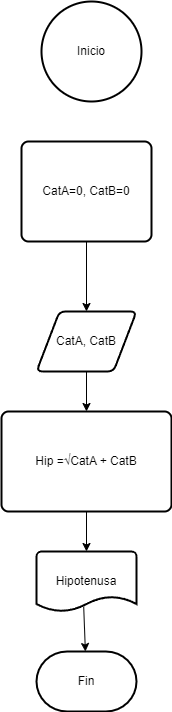

The diagram above was exported from draw.io. Its source (the exported page's mxGraphModel, read from the mxfile embedded in the PNG):
<mxGraphModel dx="1049" dy="596" grid="1" gridSize="10" guides="1" tooltips="1" connect="1" arrows="1" fold="1" page="1" pageScale="1" pageWidth="827" pageHeight="1169" math="0" shadow="0">
  <root>
    <mxCell id="0" />
    <mxCell id="1" parent="0" />
    <mxCell id="GA83eWUMdp8VT94tqzX4-1" value="Inicio" style="strokeWidth=2;html=1;shape=mxgraph.flowchart.start_2;whiteSpace=wrap;" vertex="1" parent="1">
      <mxGeometry x="330" y="10" width="100" height="100" as="geometry" />
    </mxCell>
    <mxCell id="GA83eWUMdp8VT94tqzX4-2" value="CatA, CatB" style="shape=parallelogram;html=1;strokeWidth=2;perimeter=parallelogramPerimeter;whiteSpace=wrap;rounded=1;arcSize=12;size=0.23;" vertex="1" parent="1">
      <mxGeometry x="325" y="320" width="100" height="60" as="geometry" />
    </mxCell>
    <mxCell id="GA83eWUMdp8VT94tqzX4-3" value="CatA=0, CatB=0" style="rounded=1;whiteSpace=wrap;html=1;absoluteArcSize=1;arcSize=14;strokeWidth=2;" vertex="1" parent="1">
      <mxGeometry x="310" y="150" width="130" height="100" as="geometry" />
    </mxCell>
    <mxCell id="GA83eWUMdp8VT94tqzX4-4" value="Hipotenusa" style="strokeWidth=2;html=1;shape=mxgraph.flowchart.document2;whiteSpace=wrap;size=0.25;" vertex="1" parent="1">
      <mxGeometry x="325" y="560" width="100" height="60" as="geometry" />
    </mxCell>
    <mxCell id="GA83eWUMdp8VT94tqzX4-5" value="Hip =√CatA + CatB" style="rounded=1;whiteSpace=wrap;html=1;absoluteArcSize=1;arcSize=14;strokeWidth=2;" vertex="1" parent="1">
      <mxGeometry x="290" y="420" width="170" height="100" as="geometry" />
    </mxCell>
    <mxCell id="GA83eWUMdp8VT94tqzX4-6" value="Fin" style="strokeWidth=2;html=1;shape=mxgraph.flowchart.terminator;whiteSpace=wrap;" vertex="1" parent="1">
      <mxGeometry x="325" y="660" width="100" height="60" as="geometry" />
    </mxCell>
    <mxCell id="GA83eWUMdp8VT94tqzX4-7" value="" style="endArrow=classic;html=1;rounded=0;exitX=0.5;exitY=1;exitDx=0;exitDy=0;" edge="1" parent="1" source="GA83eWUMdp8VT94tqzX4-3" target="GA83eWUMdp8VT94tqzX4-2">
      <mxGeometry width="50" height="50" relative="1" as="geometry">
        <mxPoint x="450" y="560" as="sourcePoint" />
        <mxPoint x="500" y="510" as="targetPoint" />
      </mxGeometry>
    </mxCell>
    <mxCell id="GA83eWUMdp8VT94tqzX4-8" value="" style="endArrow=classic;html=1;rounded=0;entryX=0.5;entryY=0;entryDx=0;entryDy=0;exitX=0.5;exitY=1;exitDx=0;exitDy=0;" edge="1" parent="1" source="GA83eWUMdp8VT94tqzX4-2" target="GA83eWUMdp8VT94tqzX4-5">
      <mxGeometry width="50" height="50" relative="1" as="geometry">
        <mxPoint x="460" y="570" as="sourcePoint" />
        <mxPoint x="510" y="520" as="targetPoint" />
      </mxGeometry>
    </mxCell>
    <mxCell id="GA83eWUMdp8VT94tqzX4-9" value="" style="endArrow=classic;html=1;rounded=0;exitX=0.5;exitY=1;exitDx=0;exitDy=0;entryX=0.5;entryY=0;entryDx=0;entryDy=0;entryPerimeter=0;" edge="1" parent="1" source="GA83eWUMdp8VT94tqzX4-5" target="GA83eWUMdp8VT94tqzX4-4">
      <mxGeometry width="50" height="50" relative="1" as="geometry">
        <mxPoint x="470" y="580" as="sourcePoint" />
        <mxPoint x="520" y="530" as="targetPoint" />
      </mxGeometry>
    </mxCell>
    <mxCell id="GA83eWUMdp8VT94tqzX4-10" value="" style="endArrow=classic;html=1;rounded=0;exitX=0.472;exitY=0.921;exitDx=0;exitDy=0;exitPerimeter=0;" edge="1" parent="1" source="GA83eWUMdp8VT94tqzX4-4" target="GA83eWUMdp8VT94tqzX4-6">
      <mxGeometry width="50" height="50" relative="1" as="geometry">
        <mxPoint x="450" y="680" as="sourcePoint" />
        <mxPoint x="500" y="630" as="targetPoint" />
      </mxGeometry>
    </mxCell>
  </root>
</mxGraphModel>